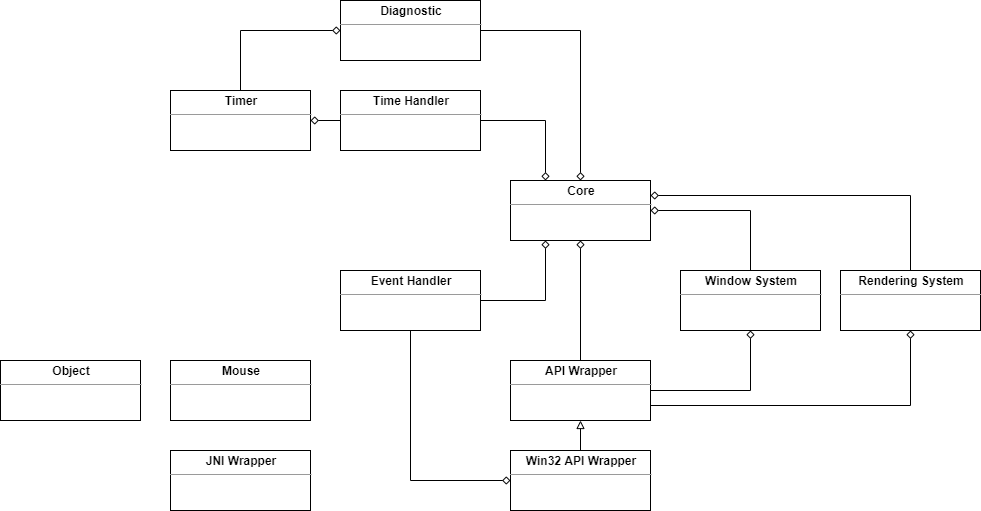

The diagram above was exported from draw.io. Its source (the exported page's mxGraphModel, read from the mxfile embedded in the PNG):
<mxGraphModel dx="2249" dy="1882" grid="1" gridSize="10" guides="1" tooltips="1" connect="1" arrows="1" fold="1" page="1" pageScale="1" pageWidth="827" pageHeight="1169" math="0" shadow="0">
  <root>
    <mxCell id="0" />
    <mxCell id="1" parent="0" />
    <mxCell id="AmZ64zttbgACXLcnOUk--17" value="" style="edgeStyle=orthogonalEdgeStyle;rounded=0;orthogonalLoop=1;jettySize=auto;html=1;endArrow=none;endFill=0;entryX=1;entryY=0.5;entryDx=0;entryDy=0;startArrow=diamond;startFill=0;exitX=0.25;exitY=0;exitDx=0;exitDy=0;" parent="1" source="m0LTPqCmksejL25E1hFx-1" target="mVHAmvGUp1Sz0_ahpl1V-3" edge="1">
      <mxGeometry relative="1" as="geometry">
        <mxPoint x="300" y="-360" as="targetPoint" />
      </mxGeometry>
    </mxCell>
    <mxCell id="m0LTPqCmksejL25E1hFx-1" value="&lt;p style=&quot;margin: 0px ; margin-top: 4px ; text-align: center&quot;&gt;&lt;b&gt;Core&lt;/b&gt;&lt;/p&gt;&lt;hr size=&quot;1&quot;&gt;&lt;div style=&quot;height: 2px&quot;&gt;&lt;/div&gt;" style="verticalAlign=top;align=left;overflow=fill;fontSize=12;fontFamily=Helvetica;html=1;" parent="1" vertex="1">
      <mxGeometry x="200" y="-200" width="140" height="60" as="geometry" />
    </mxCell>
    <mxCell id="AmZ64zttbgACXLcnOUk--14" value="" style="edgeStyle=orthogonalEdgeStyle;rounded=0;orthogonalLoop=1;jettySize=auto;html=1;endArrow=diamond;endFill=0;entryX=0;entryY=0.5;entryDx=0;entryDy=0;exitX=0.5;exitY=1;exitDx=0;exitDy=0;" parent="1" source="mVHAmvGUp1Sz0_ahpl1V-1" target="mVHAmvGUp1Sz0_ahpl1V-8" edge="1">
      <mxGeometry relative="1" as="geometry" />
    </mxCell>
    <mxCell id="AmZ64zttbgACXLcnOUk--15" value="" style="edgeStyle=orthogonalEdgeStyle;rounded=0;orthogonalLoop=1;jettySize=auto;html=1;endArrow=diamond;endFill=0;entryX=0.25;entryY=1;entryDx=0;entryDy=0;" parent="1" source="mVHAmvGUp1Sz0_ahpl1V-1" target="m0LTPqCmksejL25E1hFx-1" edge="1">
      <mxGeometry relative="1" as="geometry" />
    </mxCell>
    <mxCell id="mVHAmvGUp1Sz0_ahpl1V-1" value="&lt;p style=&quot;margin: 0px ; margin-top: 4px ; text-align: center&quot;&gt;&lt;b&gt;Event Handler&lt;/b&gt;&lt;/p&gt;&lt;hr size=&quot;1&quot;&gt;&lt;div style=&quot;height: 2px&quot;&gt;&lt;/div&gt;" style="verticalAlign=top;align=left;overflow=fill;fontSize=12;fontFamily=Helvetica;html=1;" parent="1" vertex="1">
      <mxGeometry x="30" y="-110" width="140" height="60" as="geometry" />
    </mxCell>
    <mxCell id="AmZ64zttbgACXLcnOUk--18" value="" style="edgeStyle=orthogonalEdgeStyle;rounded=0;orthogonalLoop=1;jettySize=auto;html=1;startArrow=none;startFill=0;endArrow=diamond;endFill=0;" parent="1" source="mVHAmvGUp1Sz0_ahpl1V-3" target="nWeJJFYkCO01219bqxLl-8" edge="1">
      <mxGeometry relative="1" as="geometry" />
    </mxCell>
    <mxCell id="mVHAmvGUp1Sz0_ahpl1V-3" value="&lt;p style=&quot;margin: 0px ; margin-top: 4px ; text-align: center&quot;&gt;&lt;b&gt;Time Handler&lt;/b&gt;&lt;/p&gt;&lt;hr size=&quot;1&quot;&gt;&lt;div style=&quot;height: 2px&quot;&gt;&lt;/div&gt;" style="verticalAlign=top;align=left;overflow=fill;fontSize=12;fontFamily=Helvetica;html=1;" parent="1" vertex="1">
      <mxGeometry x="30" y="-290" width="140" height="60" as="geometry" />
    </mxCell>
    <mxCell id="AmZ64zttbgACXLcnOUk--6" value="" style="edgeStyle=orthogonalEdgeStyle;rounded=0;orthogonalLoop=1;jettySize=auto;html=1;endArrow=diamond;endFill=0;entryX=1;entryY=0.5;entryDx=0;entryDy=0;exitX=0.5;exitY=0;exitDx=0;exitDy=0;" parent="1" source="mVHAmvGUp1Sz0_ahpl1V-4" target="m0LTPqCmksejL25E1hFx-1" edge="1">
      <mxGeometry relative="1" as="geometry" />
    </mxCell>
    <mxCell id="mVHAmvGUp1Sz0_ahpl1V-4" value="&lt;p style=&quot;margin: 0px ; margin-top: 4px ; text-align: center&quot;&gt;&lt;b&gt;Window System&lt;/b&gt;&lt;/p&gt;&lt;hr size=&quot;1&quot;&gt;&lt;div style=&quot;height: 2px&quot;&gt;&lt;/div&gt;" style="verticalAlign=top;align=left;overflow=fill;fontSize=12;fontFamily=Helvetica;html=1;" parent="1" vertex="1">
      <mxGeometry x="370" y="-110" width="140" height="60" as="geometry" />
    </mxCell>
    <mxCell id="AmZ64zttbgACXLcnOUk--8" value="" style="edgeStyle=orthogonalEdgeStyle;rounded=0;orthogonalLoop=1;jettySize=auto;html=1;endArrow=diamond;endFill=0;entryX=0.5;entryY=1;entryDx=0;entryDy=0;exitX=1;exitY=0.5;exitDx=0;exitDy=0;" parent="1" source="mVHAmvGUp1Sz0_ahpl1V-5" target="mVHAmvGUp1Sz0_ahpl1V-4" edge="1">
      <mxGeometry relative="1" as="geometry" />
    </mxCell>
    <mxCell id="AmZ64zttbgACXLcnOUk--10" value="" style="edgeStyle=orthogonalEdgeStyle;rounded=0;orthogonalLoop=1;jettySize=auto;html=1;endArrow=diamond;endFill=0;entryX=0.5;entryY=1;entryDx=0;entryDy=0;exitX=1;exitY=0.75;exitDx=0;exitDy=0;" parent="1" source="mVHAmvGUp1Sz0_ahpl1V-5" target="mVHAmvGUp1Sz0_ahpl1V-6" edge="1">
      <mxGeometry relative="1" as="geometry" />
    </mxCell>
    <mxCell id="AmZ64zttbgACXLcnOUk--12" value="" style="edgeStyle=orthogonalEdgeStyle;rounded=0;orthogonalLoop=1;jettySize=auto;html=1;endArrow=diamond;endFill=0;entryX=0.5;entryY=1;entryDx=0;entryDy=0;" parent="1" source="mVHAmvGUp1Sz0_ahpl1V-5" target="m0LTPqCmksejL25E1hFx-1" edge="1">
      <mxGeometry relative="1" as="geometry" />
    </mxCell>
    <mxCell id="mVHAmvGUp1Sz0_ahpl1V-5" value="&lt;p style=&quot;margin: 0px ; margin-top: 4px ; text-align: center&quot;&gt;&lt;b&gt;API Wrapper&lt;/b&gt;&lt;/p&gt;&lt;hr size=&quot;1&quot;&gt;&lt;div style=&quot;height: 2px&quot;&gt;&lt;/div&gt;" style="verticalAlign=top;align=left;overflow=fill;fontSize=12;fontFamily=Helvetica;html=1;" parent="1" vertex="1">
      <mxGeometry x="200" y="-20" width="140" height="60" as="geometry" />
    </mxCell>
    <mxCell id="AmZ64zttbgACXLcnOUk--5" value="" style="edgeStyle=orthogonalEdgeStyle;rounded=0;orthogonalLoop=1;jettySize=auto;html=1;endArrow=diamond;endFill=0;exitX=0.5;exitY=0;exitDx=0;exitDy=0;entryX=1;entryY=0.25;entryDx=0;entryDy=0;" parent="1" source="mVHAmvGUp1Sz0_ahpl1V-6" target="m0LTPqCmksejL25E1hFx-1" edge="1">
      <mxGeometry relative="1" as="geometry">
        <mxPoint x="360" y="-190" as="targetPoint" />
      </mxGeometry>
    </mxCell>
    <mxCell id="mVHAmvGUp1Sz0_ahpl1V-6" value="&lt;p style=&quot;margin: 0px ; margin-top: 4px ; text-align: center&quot;&gt;&lt;b&gt;Rendering System&lt;/b&gt;&lt;/p&gt;&lt;hr size=&quot;1&quot;&gt;&lt;div style=&quot;height: 2px&quot;&gt;&lt;/div&gt;" style="verticalAlign=top;align=left;overflow=fill;fontSize=12;fontFamily=Helvetica;html=1;" parent="1" vertex="1">
      <mxGeometry x="530" y="-110" width="140" height="60" as="geometry" />
    </mxCell>
    <mxCell id="AmZ64zttbgACXLcnOUk--11" value="" style="edgeStyle=orthogonalEdgeStyle;rounded=0;orthogonalLoop=1;jettySize=auto;html=1;endArrow=block;endFill=0;" parent="1" source="mVHAmvGUp1Sz0_ahpl1V-8" target="mVHAmvGUp1Sz0_ahpl1V-5" edge="1">
      <mxGeometry relative="1" as="geometry" />
    </mxCell>
    <mxCell id="mVHAmvGUp1Sz0_ahpl1V-8" value="&lt;p style=&quot;margin: 0px ; margin-top: 4px ; text-align: center&quot;&gt;&lt;b&gt;Win32 API Wrapper&lt;/b&gt;&lt;/p&gt;&lt;hr size=&quot;1&quot;&gt;&lt;div style=&quot;height: 2px&quot;&gt;&lt;/div&gt;" style="verticalAlign=top;align=left;overflow=fill;fontSize=12;fontFamily=Helvetica;html=1;" parent="1" vertex="1">
      <mxGeometry x="200" y="70" width="140" height="60" as="geometry" />
    </mxCell>
    <mxCell id="AmZ64zttbgACXLcnOUk--23" value="" style="edgeStyle=orthogonalEdgeStyle;rounded=0;orthogonalLoop=1;jettySize=auto;html=1;startArrow=none;startFill=0;endArrow=diamond;endFill=0;entryX=0;entryY=0.5;entryDx=0;entryDy=0;exitX=0.5;exitY=0;exitDx=0;exitDy=0;" parent="1" source="nWeJJFYkCO01219bqxLl-8" target="AmZ64zttbgACXLcnOUk--20" edge="1">
      <mxGeometry relative="1" as="geometry">
        <mxPoint x="-70" y="-280" as="targetPoint" />
      </mxGeometry>
    </mxCell>
    <mxCell id="nWeJJFYkCO01219bqxLl-8" value="&lt;p style=&quot;margin: 0px ; margin-top: 4px ; text-align: center&quot;&gt;&lt;b&gt;Timer&lt;/b&gt;&lt;/p&gt;&lt;hr size=&quot;1&quot;&gt;&lt;div style=&quot;height: 2px&quot;&gt;&lt;/div&gt;" style="verticalAlign=top;align=left;overflow=fill;fontSize=12;fontFamily=Helvetica;html=1;" parent="1" vertex="1">
      <mxGeometry x="-140" y="-290" width="140" height="60" as="geometry" />
    </mxCell>
    <mxCell id="AmZ64zttbgACXLcnOUk--21" value="" style="edgeStyle=orthogonalEdgeStyle;rounded=0;orthogonalLoop=1;jettySize=auto;html=1;startArrow=none;startFill=0;endArrow=diamond;endFill=0;entryX=0.5;entryY=0;entryDx=0;entryDy=0;" parent="1" source="AmZ64zttbgACXLcnOUk--20" target="m0LTPqCmksejL25E1hFx-1" edge="1">
      <mxGeometry relative="1" as="geometry" />
    </mxCell>
    <mxCell id="AmZ64zttbgACXLcnOUk--20" value="&lt;p style=&quot;margin: 0px ; margin-top: 4px ; text-align: center&quot;&gt;&lt;b&gt;Diagnostic&lt;/b&gt;&lt;/p&gt;&lt;hr size=&quot;1&quot;&gt;&lt;div style=&quot;height: 2px&quot;&gt;&lt;/div&gt;" style="verticalAlign=top;align=left;overflow=fill;fontSize=12;fontFamily=Helvetica;html=1;" parent="1" vertex="1">
      <mxGeometry x="30" y="-380" width="140" height="60" as="geometry" />
    </mxCell>
    <mxCell id="AmZ64zttbgACXLcnOUk--24" value="&lt;p style=&quot;margin: 0px ; margin-top: 4px ; text-align: center&quot;&gt;&lt;b&gt;JNI Wrapper&lt;/b&gt;&lt;/p&gt;&lt;hr size=&quot;1&quot;&gt;&lt;div style=&quot;height: 2px&quot;&gt;&lt;/div&gt;" style="verticalAlign=top;align=left;overflow=fill;fontSize=12;fontFamily=Helvetica;html=1;" parent="1" vertex="1">
      <mxGeometry x="-140" y="70" width="140" height="60" as="geometry" />
    </mxCell>
    <mxCell id="AmZ64zttbgACXLcnOUk--25" value="&lt;p style=&quot;margin: 0px ; margin-top: 4px ; text-align: center&quot;&gt;&lt;b&gt;Mouse&lt;/b&gt;&lt;/p&gt;&lt;hr size=&quot;1&quot;&gt;&lt;div style=&quot;height: 2px&quot;&gt;&lt;/div&gt;" style="verticalAlign=top;align=left;overflow=fill;fontSize=12;fontFamily=Helvetica;html=1;" parent="1" vertex="1">
      <mxGeometry x="-140" y="-20" width="140" height="60" as="geometry" />
    </mxCell>
    <mxCell id="AmZ64zttbgACXLcnOUk--26" value="&lt;p style=&quot;margin: 0px ; margin-top: 4px ; text-align: center&quot;&gt;&lt;b&gt;Object&lt;/b&gt;&lt;/p&gt;&lt;hr size=&quot;1&quot;&gt;&lt;div style=&quot;height: 2px&quot;&gt;&lt;/div&gt;" style="verticalAlign=top;align=left;overflow=fill;fontSize=12;fontFamily=Helvetica;html=1;" parent="1" vertex="1">
      <mxGeometry x="-310" y="-20" width="140" height="60" as="geometry" />
    </mxCell>
  </root>
</mxGraphModel>